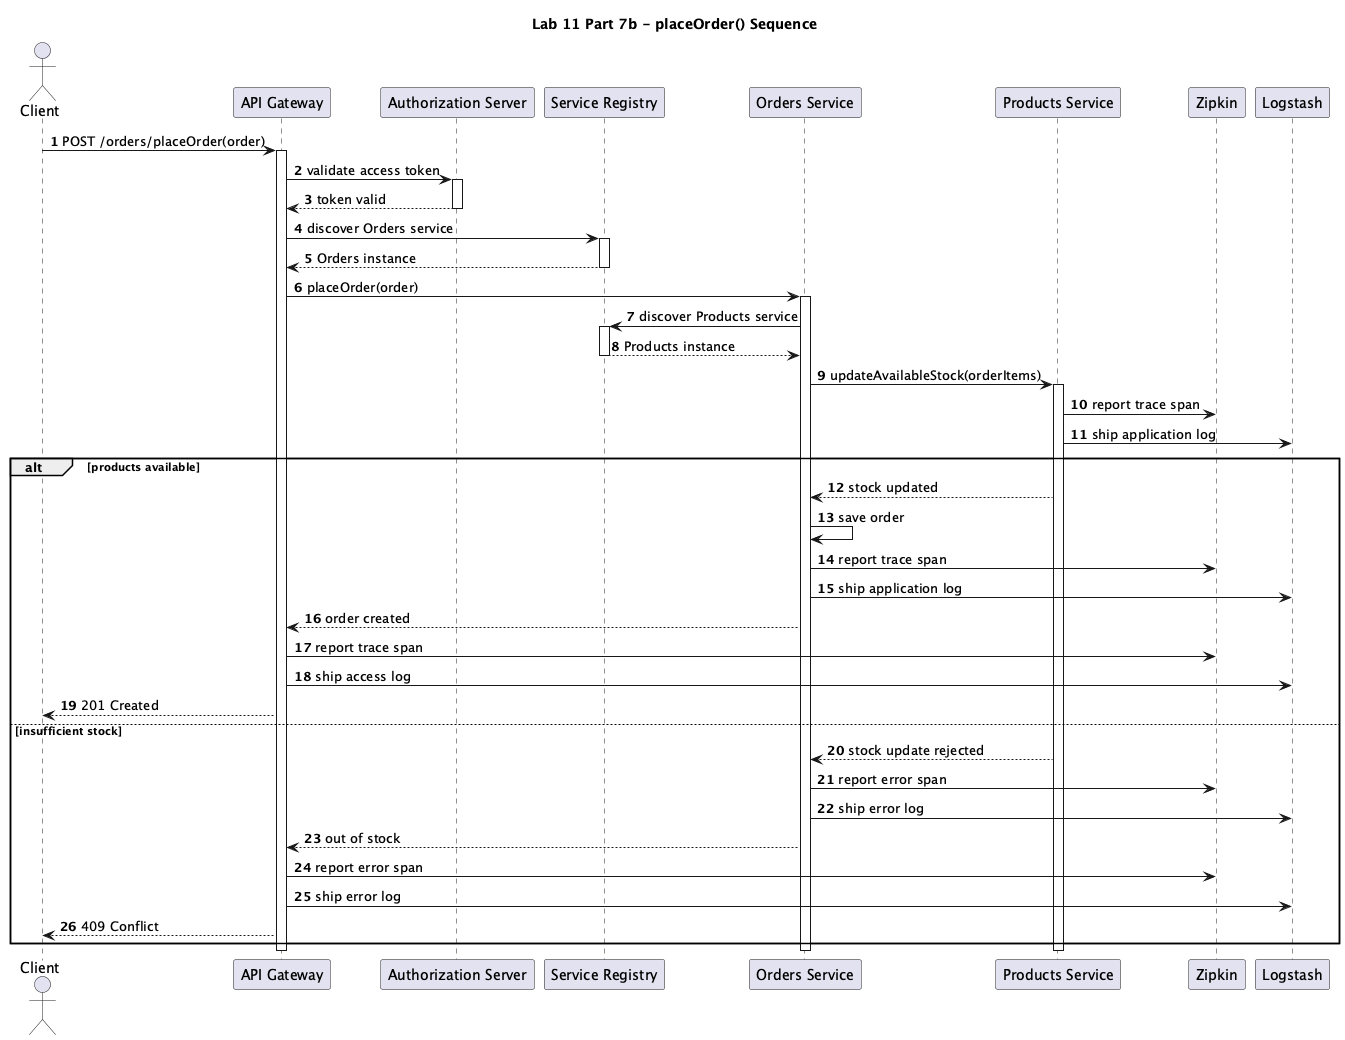

The diagram above was rendered by PlantUML. Its source (embedded in the PNG):
@startuml
title Lab 11 Part 7b - placeOrder() Sequence
autonumber

actor Client
participant "API Gateway" as Gateway
participant "Authorization Server" as Auth
participant "Service Registry" as Registry
participant "Orders Service" as Orders
participant "Products Service" as Products
participant "Zipkin" as Zipkin
participant "Logstash" as Logstash

Client -> Gateway: POST /orders/placeOrder(order)
activate Gateway
Gateway -> Auth: validate access token
activate Auth
Auth --> Gateway: token valid
deactivate Auth

Gateway -> Registry: discover Orders service
activate Registry
Registry --> Gateway: Orders instance
deactivate Registry

Gateway -> Orders: placeOrder(order)
activate Orders
Orders -> Registry: discover Products service
activate Registry
Registry --> Orders: Products instance
deactivate Registry

Orders -> Products: updateAvailableStock(orderItems)
activate Products
Products -> Zipkin: report trace span
Products -> Logstash: ship application log

alt products available
    Products --> Orders: stock updated
    Orders -> Orders: save order
    Orders -> Zipkin: report trace span
    Orders -> Logstash: ship application log
    Orders --> Gateway: order created
    Gateway -> Zipkin: report trace span
    Gateway -> Logstash: ship access log
    Gateway --> Client: 201 Created
else insufficient stock
    Products --> Orders: stock update rejected
    Orders -> Zipkin: report error span
    Orders -> Logstash: ship error log
    Orders --> Gateway: out of stock
    Gateway -> Zipkin: report error span
    Gateway -> Logstash: ship error log
    Gateway --> Client: 409 Conflict
end

deactivate Products
deactivate Orders
deactivate Gateway
@enduml